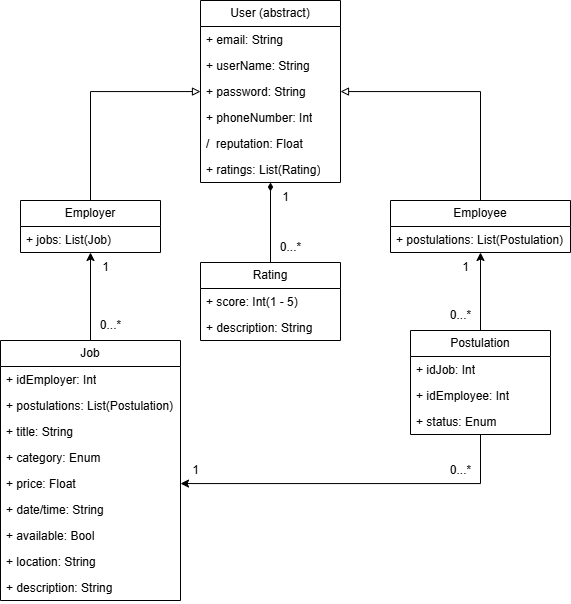

The diagram above was exported from draw.io. Its source (the exported page's mxGraphModel, read from the mxfile embedded in the PNG):
<mxGraphModel dx="1518" dy="1834" grid="1" gridSize="10" guides="1" tooltips="1" connect="1" arrows="1" fold="1" page="1" pageScale="1" pageWidth="827" pageHeight="1169" math="0" shadow="0">
  <root>
    <mxCell id="0" />
    <mxCell id="1" parent="0" />
    <mxCell id="2LmirE6Rz-5FBZyhfobS-8" style="edgeStyle=orthogonalEdgeStyle;rounded=0;orthogonalLoop=1;jettySize=auto;html=1;entryX=0.5;entryY=0;entryDx=0;entryDy=0;startArrow=block;startFill=0;endArrow=none;" parent="1" source="-AdVB4YsI9dAuw8Rliqw-2" target="2LmirE6Rz-5FBZyhfobS-1" edge="1">
      <mxGeometry relative="1" as="geometry" />
    </mxCell>
    <mxCell id="2LmirE6Rz-5FBZyhfobS-9" style="edgeStyle=orthogonalEdgeStyle;rounded=0;orthogonalLoop=1;jettySize=auto;html=1;startArrow=block;startFill=0;endArrow=none;" parent="1" source="-AdVB4YsI9dAuw8Rliqw-2" target="-AdVB4YsI9dAuw8Rliqw-7" edge="1">
      <mxGeometry relative="1" as="geometry" />
    </mxCell>
    <mxCell id="2LmirE6Rz-5FBZyhfobS-12" style="edgeStyle=orthogonalEdgeStyle;rounded=0;orthogonalLoop=1;jettySize=auto;html=1;entryX=0.5;entryY=0;entryDx=0;entryDy=0;endArrow=none;endFill=1;startArrow=diamondThin;startFill=1;" parent="1" source="-AdVB4YsI9dAuw8Rliqw-2" target="-AdVB4YsI9dAuw8Rliqw-13" edge="1">
      <mxGeometry relative="1" as="geometry" />
    </mxCell>
    <mxCell id="-AdVB4YsI9dAuw8Rliqw-2" value="User (abstract)" style="swimlane;fontStyle=0;childLayout=stackLayout;horizontal=1;startSize=26;fillColor=none;horizontalStack=0;resizeParent=1;resizeParentMax=0;resizeLast=0;collapsible=1;marginBottom=0;whiteSpace=wrap;html=1;" parent="1" vertex="1">
      <mxGeometry x="370" y="-220" width="140" height="182" as="geometry">
        <mxRectangle x="60" y="80" width="80" height="30" as="alternateBounds" />
      </mxGeometry>
    </mxCell>
    <mxCell id="-AdVB4YsI9dAuw8Rliqw-3" value="+ email: String" style="text;strokeColor=none;fillColor=none;align=left;verticalAlign=top;spacingLeft=4;spacingRight=4;overflow=hidden;rotatable=0;points=[[0,0.5],[1,0.5]];portConstraint=eastwest;whiteSpace=wrap;html=1;" parent="-AdVB4YsI9dAuw8Rliqw-2" vertex="1">
      <mxGeometry y="26" width="140" height="26" as="geometry" />
    </mxCell>
    <mxCell id="-AdVB4YsI9dAuw8Rliqw-4" value="+ userName: String" style="text;strokeColor=none;fillColor=none;align=left;verticalAlign=top;spacingLeft=4;spacingRight=4;overflow=hidden;rotatable=0;points=[[0,0.5],[1,0.5]];portConstraint=eastwest;whiteSpace=wrap;html=1;" parent="-AdVB4YsI9dAuw8Rliqw-2" vertex="1">
      <mxGeometry y="52" width="140" height="26" as="geometry" />
    </mxCell>
    <mxCell id="-AdVB4YsI9dAuw8Rliqw-5" value="+ password: String" style="text;strokeColor=none;fillColor=none;align=left;verticalAlign=top;spacingLeft=4;spacingRight=4;overflow=hidden;rotatable=0;points=[[0,0.5],[1,0.5]];portConstraint=eastwest;whiteSpace=wrap;html=1;" parent="-AdVB4YsI9dAuw8Rliqw-2" vertex="1">
      <mxGeometry y="78" width="140" height="26" as="geometry" />
    </mxCell>
    <mxCell id="-AdVB4YsI9dAuw8Rliqw-6" value="+ phoneNumber: Int" style="text;strokeColor=none;fillColor=none;align=left;verticalAlign=top;spacingLeft=4;spacingRight=4;overflow=hidden;rotatable=0;points=[[0,0.5],[1,0.5]];portConstraint=eastwest;whiteSpace=wrap;html=1;" parent="-AdVB4YsI9dAuw8Rliqw-2" vertex="1">
      <mxGeometry y="104" width="140" height="26" as="geometry" />
    </mxCell>
    <mxCell id="-AdVB4YsI9dAuw8Rliqw-23" value="/&amp;nbsp; reputation: Float" style="text;strokeColor=none;fillColor=none;align=left;verticalAlign=top;spacingLeft=4;spacingRight=4;overflow=hidden;rotatable=0;points=[[0,0.5],[1,0.5]];portConstraint=eastwest;whiteSpace=wrap;html=1;" parent="-AdVB4YsI9dAuw8Rliqw-2" vertex="1">
      <mxGeometry y="130" width="140" height="26" as="geometry" />
    </mxCell>
    <mxCell id="-AdVB4YsI9dAuw8Rliqw-25" value="+ ratings: List(Rating)" style="text;strokeColor=none;fillColor=none;align=left;verticalAlign=top;spacingLeft=4;spacingRight=4;overflow=hidden;rotatable=0;points=[[0,0.5],[1,0.5]];portConstraint=eastwest;whiteSpace=wrap;html=1;" parent="-AdVB4YsI9dAuw8Rliqw-2" vertex="1">
      <mxGeometry y="156" width="140" height="26" as="geometry" />
    </mxCell>
    <mxCell id="2LmirE6Rz-5FBZyhfobS-10" style="edgeStyle=orthogonalEdgeStyle;rounded=0;orthogonalLoop=1;jettySize=auto;html=1;entryX=0.5;entryY=0;entryDx=0;entryDy=0;startArrow=classic;startFill=1;endArrow=none;" parent="1" source="-AdVB4YsI9dAuw8Rliqw-7" target="-AdVB4YsI9dAuw8Rliqw-27" edge="1">
      <mxGeometry relative="1" as="geometry" />
    </mxCell>
    <mxCell id="-AdVB4YsI9dAuw8Rliqw-7" value="Employer" style="swimlane;fontStyle=0;childLayout=stackLayout;horizontal=1;startSize=26;fillColor=none;horizontalStack=0;resizeParent=1;resizeParentMax=0;resizeLast=0;collapsible=1;marginBottom=0;whiteSpace=wrap;html=1;" parent="1" vertex="1">
      <mxGeometry x="190" y="-20" width="140" height="52" as="geometry">
        <mxRectangle x="60" y="80" width="80" height="30" as="alternateBounds" />
      </mxGeometry>
    </mxCell>
    <mxCell id="-AdVB4YsI9dAuw8Rliqw-26" value="+ jobs: List(Job)" style="text;strokeColor=none;fillColor=none;align=left;verticalAlign=top;spacingLeft=4;spacingRight=4;overflow=hidden;rotatable=0;points=[[0,0.5],[1,0.5]];portConstraint=eastwest;whiteSpace=wrap;html=1;" parent="-AdVB4YsI9dAuw8Rliqw-7" vertex="1">
      <mxGeometry y="26" width="140" height="26" as="geometry" />
    </mxCell>
    <mxCell id="-AdVB4YsI9dAuw8Rliqw-13" value="Rating" style="swimlane;fontStyle=0;childLayout=stackLayout;horizontal=1;startSize=26;fillColor=none;horizontalStack=0;resizeParent=1;resizeParentMax=0;resizeLast=0;collapsible=1;marginBottom=0;whiteSpace=wrap;html=1;" parent="1" vertex="1">
      <mxGeometry x="370" y="42" width="140" height="78" as="geometry">
        <mxRectangle x="60" y="80" width="80" height="30" as="alternateBounds" />
      </mxGeometry>
    </mxCell>
    <mxCell id="-AdVB4YsI9dAuw8Rliqw-12" value="+ score: Int(1 - 5)" style="text;strokeColor=none;fillColor=none;align=left;verticalAlign=top;spacingLeft=4;spacingRight=4;overflow=hidden;rotatable=0;points=[[0,0.5],[1,0.5]];portConstraint=eastwest;whiteSpace=wrap;html=1;" parent="-AdVB4YsI9dAuw8Rliqw-13" vertex="1">
      <mxGeometry y="26" width="140" height="26" as="geometry" />
    </mxCell>
    <mxCell id="-AdVB4YsI9dAuw8Rliqw-16" value="+ description: String" style="text;strokeColor=none;fillColor=none;align=left;verticalAlign=top;spacingLeft=4;spacingRight=4;overflow=hidden;rotatable=0;points=[[0,0.5],[1,0.5]];portConstraint=eastwest;whiteSpace=wrap;html=1;" parent="-AdVB4YsI9dAuw8Rliqw-13" vertex="1">
      <mxGeometry y="52" width="140" height="26" as="geometry" />
    </mxCell>
    <mxCell id="-AdVB4YsI9dAuw8Rliqw-27" value="Job" style="swimlane;fontStyle=0;childLayout=stackLayout;horizontal=1;startSize=26;fillColor=none;horizontalStack=0;resizeParent=1;resizeParentMax=0;resizeLast=0;collapsible=1;marginBottom=0;whiteSpace=wrap;html=1;" parent="1" vertex="1">
      <mxGeometry x="170" y="120" width="180" height="260" as="geometry">
        <mxRectangle x="60" y="80" width="80" height="30" as="alternateBounds" />
      </mxGeometry>
    </mxCell>
    <mxCell id="2LmirE6Rz-5FBZyhfobS-7" value="+ idEmployer: Int" style="text;strokeColor=none;fillColor=none;align=left;verticalAlign=top;spacingLeft=4;spacingRight=4;overflow=hidden;rotatable=0;points=[[0,0.5],[1,0.5]];portConstraint=eastwest;whiteSpace=wrap;html=1;" parent="-AdVB4YsI9dAuw8Rliqw-27" vertex="1">
      <mxGeometry y="26" width="180" height="26" as="geometry" />
    </mxCell>
    <mxCell id="2LmirE6Rz-5FBZyhfobS-26" value="+ postulations: List(Postulation)" style="text;strokeColor=none;fillColor=none;align=left;verticalAlign=top;spacingLeft=4;spacingRight=4;overflow=hidden;rotatable=0;points=[[0,0.5],[1,0.5]];portConstraint=eastwest;whiteSpace=wrap;html=1;" parent="-AdVB4YsI9dAuw8Rliqw-27" vertex="1">
      <mxGeometry y="52" width="180" height="26" as="geometry" />
    </mxCell>
    <mxCell id="-AdVB4YsI9dAuw8Rliqw-28" value="+ title: String" style="text;strokeColor=none;fillColor=none;align=left;verticalAlign=top;spacingLeft=4;spacingRight=4;overflow=hidden;rotatable=0;points=[[0,0.5],[1,0.5]];portConstraint=eastwest;whiteSpace=wrap;html=1;" parent="-AdVB4YsI9dAuw8Rliqw-27" vertex="1">
      <mxGeometry y="78" width="180" height="26" as="geometry" />
    </mxCell>
    <mxCell id="-AdVB4YsI9dAuw8Rliqw-35" value="+ category: Enum" style="text;strokeColor=none;fillColor=none;align=left;verticalAlign=top;spacingLeft=4;spacingRight=4;overflow=hidden;rotatable=0;points=[[0,0.5],[1,0.5]];portConstraint=eastwest;whiteSpace=wrap;html=1;" parent="-AdVB4YsI9dAuw8Rliqw-27" vertex="1">
      <mxGeometry y="104" width="180" height="26" as="geometry" />
    </mxCell>
    <mxCell id="-AdVB4YsI9dAuw8Rliqw-30" value="+ price: Float" style="text;strokeColor=none;fillColor=none;align=left;verticalAlign=top;spacingLeft=4;spacingRight=4;overflow=hidden;rotatable=0;points=[[0,0.5],[1,0.5]];portConstraint=eastwest;whiteSpace=wrap;html=1;" parent="-AdVB4YsI9dAuw8Rliqw-27" vertex="1">
      <mxGeometry y="130" width="180" height="26" as="geometry" />
    </mxCell>
    <mxCell id="-AdVB4YsI9dAuw8Rliqw-31" value="+ date/time: String" style="text;strokeColor=none;fillColor=none;align=left;verticalAlign=top;spacingLeft=4;spacingRight=4;overflow=hidden;rotatable=0;points=[[0,0.5],[1,0.5]];portConstraint=eastwest;whiteSpace=wrap;html=1;" parent="-AdVB4YsI9dAuw8Rliqw-27" vertex="1">
      <mxGeometry y="156" width="180" height="26" as="geometry" />
    </mxCell>
    <mxCell id="-AdVB4YsI9dAuw8Rliqw-33" value="+ available: Bool" style="text;strokeColor=none;fillColor=none;align=left;verticalAlign=top;spacingLeft=4;spacingRight=4;overflow=hidden;rotatable=0;points=[[0,0.5],[1,0.5]];portConstraint=eastwest;whiteSpace=wrap;html=1;" parent="-AdVB4YsI9dAuw8Rliqw-27" vertex="1">
      <mxGeometry y="182" width="180" height="26" as="geometry" />
    </mxCell>
    <mxCell id="-AdVB4YsI9dAuw8Rliqw-36" value="+ location: String" style="text;strokeColor=none;fillColor=none;align=left;verticalAlign=top;spacingLeft=4;spacingRight=4;overflow=hidden;rotatable=0;points=[[0,0.5],[1,0.5]];portConstraint=eastwest;whiteSpace=wrap;html=1;" parent="-AdVB4YsI9dAuw8Rliqw-27" vertex="1">
      <mxGeometry y="208" width="180" height="26" as="geometry" />
    </mxCell>
    <mxCell id="-AdVB4YsI9dAuw8Rliqw-29" value="+ description: String" style="text;strokeColor=none;fillColor=none;align=left;verticalAlign=top;spacingLeft=4;spacingRight=4;overflow=hidden;rotatable=0;points=[[0,0.5],[1,0.5]];portConstraint=eastwest;whiteSpace=wrap;html=1;" parent="-AdVB4YsI9dAuw8Rliqw-27" vertex="1">
      <mxGeometry y="234" width="180" height="26" as="geometry" />
    </mxCell>
    <mxCell id="2LmirE6Rz-5FBZyhfobS-11" style="edgeStyle=orthogonalEdgeStyle;rounded=0;orthogonalLoop=1;jettySize=auto;html=1;entryX=0.5;entryY=0;entryDx=0;entryDy=0;endArrow=none;startFill=1;startArrow=classic;" parent="1" source="2LmirE6Rz-5FBZyhfobS-1" target="2LmirE6Rz-5FBZyhfobS-3" edge="1">
      <mxGeometry relative="1" as="geometry" />
    </mxCell>
    <mxCell id="2LmirE6Rz-5FBZyhfobS-1" value="Employee" style="swimlane;fontStyle=0;childLayout=stackLayout;horizontal=1;startSize=26;fillColor=none;horizontalStack=0;resizeParent=1;resizeParentMax=0;resizeLast=0;collapsible=1;marginBottom=0;whiteSpace=wrap;html=1;" parent="1" vertex="1">
      <mxGeometry x="560" y="-20" width="180" height="52" as="geometry">
        <mxRectangle x="60" y="80" width="80" height="30" as="alternateBounds" />
      </mxGeometry>
    </mxCell>
    <mxCell id="2LmirE6Rz-5FBZyhfobS-2" value="+ postulations: List(Postulation)" style="text;strokeColor=none;fillColor=none;align=left;verticalAlign=top;spacingLeft=4;spacingRight=4;overflow=hidden;rotatable=0;points=[[0,0.5],[1,0.5]];portConstraint=eastwest;whiteSpace=wrap;html=1;" parent="2LmirE6Rz-5FBZyhfobS-1" vertex="1">
      <mxGeometry y="26" width="180" height="26" as="geometry" />
    </mxCell>
    <mxCell id="2LmirE6Rz-5FBZyhfobS-3" value="Postulation" style="swimlane;fontStyle=0;childLayout=stackLayout;horizontal=1;startSize=26;fillColor=none;horizontalStack=0;resizeParent=1;resizeParentMax=0;resizeLast=0;collapsible=1;marginBottom=0;whiteSpace=wrap;html=1;" parent="1" vertex="1">
      <mxGeometry x="580" y="110" width="140" height="104" as="geometry">
        <mxRectangle x="60" y="80" width="80" height="30" as="alternateBounds" />
      </mxGeometry>
    </mxCell>
    <mxCell id="2LmirE6Rz-5FBZyhfobS-4" value="+ idJob: Int" style="text;strokeColor=none;fillColor=none;align=left;verticalAlign=top;spacingLeft=4;spacingRight=4;overflow=hidden;rotatable=0;points=[[0,0.5],[1,0.5]];portConstraint=eastwest;whiteSpace=wrap;html=1;" parent="2LmirE6Rz-5FBZyhfobS-3" vertex="1">
      <mxGeometry y="26" width="140" height="26" as="geometry" />
    </mxCell>
    <mxCell id="2LmirE6Rz-5FBZyhfobS-5" value="+ idEmployee: Int" style="text;strokeColor=none;fillColor=none;align=left;verticalAlign=top;spacingLeft=4;spacingRight=4;overflow=hidden;rotatable=0;points=[[0,0.5],[1,0.5]];portConstraint=eastwest;whiteSpace=wrap;html=1;" parent="2LmirE6Rz-5FBZyhfobS-3" vertex="1">
      <mxGeometry y="52" width="140" height="26" as="geometry" />
    </mxCell>
    <mxCell id="2LmirE6Rz-5FBZyhfobS-6" value="+ status: Enum" style="text;strokeColor=none;fillColor=none;align=left;verticalAlign=top;spacingLeft=4;spacingRight=4;overflow=hidden;rotatable=0;points=[[0,0.5],[1,0.5]];portConstraint=eastwest;whiteSpace=wrap;html=1;" parent="2LmirE6Rz-5FBZyhfobS-3" vertex="1">
      <mxGeometry y="78" width="140" height="26" as="geometry" />
    </mxCell>
    <mxCell id="2LmirE6Rz-5FBZyhfobS-14" value="1" style="text;html=1;align=center;verticalAlign=middle;resizable=0;points=[];autosize=1;strokeColor=none;fillColor=none;" parent="1" vertex="1">
      <mxGeometry x="620" y="32" width="30" height="30" as="geometry" />
    </mxCell>
    <mxCell id="2LmirE6Rz-5FBZyhfobS-16" value="0...*" style="text;html=1;align=center;verticalAlign=middle;resizable=0;points=[];autosize=1;strokeColor=none;fillColor=none;" parent="1" vertex="1">
      <mxGeometry x="260" y="90" width="40" height="30" as="geometry" />
    </mxCell>
    <mxCell id="2LmirE6Rz-5FBZyhfobS-17" value="1" style="text;html=1;align=center;verticalAlign=middle;resizable=0;points=[];autosize=1;strokeColor=none;fillColor=none;" parent="1" vertex="1">
      <mxGeometry x="440" y="-38" width="30" height="30" as="geometry" />
    </mxCell>
    <mxCell id="2LmirE6Rz-5FBZyhfobS-20" value="0...*" style="text;html=1;align=center;verticalAlign=middle;resizable=0;points=[];autosize=1;strokeColor=none;fillColor=none;" parent="1" vertex="1">
      <mxGeometry x="610" y="80" width="40" height="30" as="geometry" />
    </mxCell>
    <mxCell id="2LmirE6Rz-5FBZyhfobS-21" value="0...*" style="text;html=1;align=center;verticalAlign=middle;resizable=0;points=[];autosize=1;strokeColor=none;fillColor=none;" parent="1" vertex="1">
      <mxGeometry x="440" y="12" width="40" height="30" as="geometry" />
    </mxCell>
    <mxCell id="2LmirE6Rz-5FBZyhfobS-22" value="1" style="text;html=1;align=center;verticalAlign=middle;resizable=0;points=[];autosize=1;strokeColor=none;fillColor=none;" parent="1" vertex="1">
      <mxGeometry x="260" y="32" width="30" height="30" as="geometry" />
    </mxCell>
    <mxCell id="2LmirE6Rz-5FBZyhfobS-23" style="edgeStyle=orthogonalEdgeStyle;rounded=0;orthogonalLoop=1;jettySize=auto;html=1;endArrow=none;startFill=1;startArrow=classic;" parent="1" source="-AdVB4YsI9dAuw8Rliqw-30" target="2LmirE6Rz-5FBZyhfobS-3" edge="1">
      <mxGeometry relative="1" as="geometry" />
    </mxCell>
    <mxCell id="2LmirE6Rz-5FBZyhfobS-24" value="1" style="text;html=1;align=center;verticalAlign=middle;resizable=0;points=[];autosize=1;strokeColor=none;fillColor=none;" parent="1" vertex="1">
      <mxGeometry x="350" y="235" width="30" height="30" as="geometry" />
    </mxCell>
    <mxCell id="2LmirE6Rz-5FBZyhfobS-25" value="0...*" style="text;html=1;align=center;verticalAlign=middle;resizable=0;points=[];autosize=1;strokeColor=none;fillColor=none;" parent="1" vertex="1">
      <mxGeometry x="610" y="235" width="40" height="30" as="geometry" />
    </mxCell>
  </root>
</mxGraphModel>